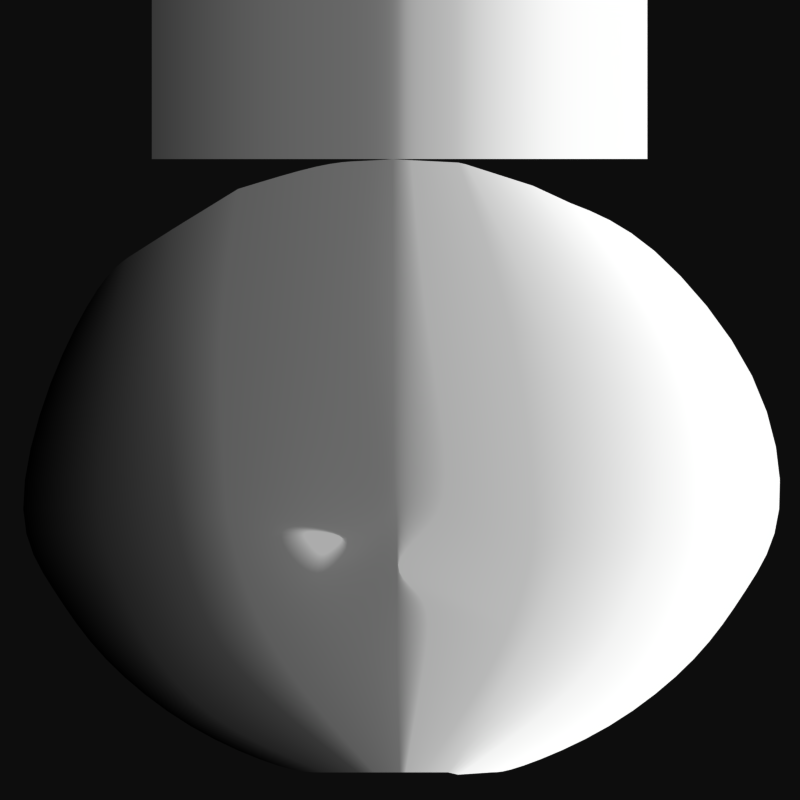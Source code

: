 # Source: Face_SDF.blend  (saved by Blender 4.1.24; exported with 4.5.12 LTS)
import bpy
from mathutils import Matrix  # noqa: F401  (used for matrix-valued properties, if any)

bpy.ops.wm.read_factory_settings(use_empty=True)
scene = bpy.context.scene
scene.name = 'Scene'

# ---- materials (node trees are filled in below, after node groups)
mat_sdf = bpy.data.materials.new('SDF')

# ---- material node trees
mat_sdf.use_nodes = True; mat_sdf.node_tree.nodes.clear()
_N = mat_sdf.node_tree.nodes; _L = mat_sdf.node_tree.links
n0 = _N.new('ShaderNodeOutputMaterial'); n0.name = 'Material Output'; n0.location = (587, 277)
n1 = _N.new('ShaderNodeAttribute'); n1.name = 'Attribute'; n1.location = (-240, 214)
n1.attribute_name = 'position'
n2 = _N.new('ShaderNodeSeparateXYZ'); n2.name = 'Separate XYZ'; n2.location = (-39, 162)
n3 = _N.new('ShaderNodeRGBCurve'); n3.name = 'RGB Curves'; n3.location = (252, 105)
_c = n3.mapping.curves[3]
while len(_c.points) > 2: _c.points.remove(_c.points[-1])
_c.points[0].location = (0.0, 0.0); _c.points[0].handle_type = 'AUTO'
_c.points[1].location = (0.85, 0.14375); _c.points[1].handle_type = 'VECTOR'
_p = _c.points.new(1.0, 1.0); _p.handle_type = 'AUTO'
n3.mapping.update()
n4 = _N.new('ShaderNodeMath'); n4.name = 'Math'; n4.location = (580, 46)
n4.operation = 'MULTIPLY'
n4.inputs[1].default_value = 5.0
_L.new(n1.outputs[1], n2.inputs[0])
_L.new(n2.outputs[2], n3.inputs[1])
_L.new(n3.outputs[0], n4.inputs[0])
_L.new(n2.outputs[2], n0.inputs[0])
n0.is_active_output = True

# ---- world
world_world = bpy.data.worlds.new('World'); scene.world = world_world
world_world.use_nodes = True; world_world.node_tree.nodes.clear()
_N = world_world.node_tree.nodes; _L = world_world.node_tree.links
n0 = _N.new('ShaderNodeOutputWorld'); n0.name = 'World Output'; n0.location = (300, 300)
n1 = _N.new('ShaderNodeBackground'); n1.name = 'Background'; n1.location = (10, 300)
n1.inputs[0].default_value = (0.05088, 0.05088, 0.05088, 1.0)
_L.new(n1.outputs[0], n0.inputs[0])
n0.is_active_output = True
world_world.color = (0.05088, 0.05088, 0.05088)
world_world.use_sun_shadow = False
world_world.sun_shadow_jitter_overblur = 0.0

# ---- cameras
cam_uv_camera = bpy.data.cameras.new('UV_Camera')
cam_uv_camera.type = 'ORTHO'
cam_uv_camera.ortho_scale = 1.0
cam_uv_camera.show_background_images = True

# ---- meshes
me_vertexcurveobj_mesh = bpy.data.meshes.new('VertexCurveObj_Mesh')
me_vertexcurveobj_mesh.from_pydata([(1.426, 1.493, 1.0), (1.714, 1.109, 1.0), (1.647, 0.3972, 1.0), (1.23, 0.06858, 1.0), (1.333, 1.536, 0.95), (1.63, 1.139, 0.95), (1.545, 0.4149, 0.95), (1.145, 0.06275, 0.95), (1.146, 1.594, 0.7291), (1.295, 1.18, 0.7291), (1.282, 0.4373, 0.7291), (1.058, 0.06858, 0.7189), (1.028, 1.6, 0.6745), (0.9677, 0.5816, 0.6745), (1.081, 0.4608, 0.6745), (1.014, 0.06858, 0.6745), (0.5949, 1.528, 0.3575), (0.5354, 1.167, 0.3588), (0.571, 0.6946, 0.365), (0.7493, 0.2723, 0.3588), (0.9369, 0.06858, 0.3588), (0.4307, 1.427, 0.2285), (0.4098, 1.138, 0.2428), (0.4293, 0.6946, 0.2186), (0.6606, 0.2534, 0.2155), (0.8958, 0.06858, 0.2155), (0.8057, 0.06858, 0.1268), (0.5137, 0.1956, 0.1268), (0.2272, 0.6946, 0.1268), (0.2656, 1.109, 0.1268), (0.3178, 1.355, 0.1093), (0.2564, 1.31, 0.0), (0.1193, 1.06, 0.0), (0.02383, 0.6946, 0.0), (0.4721, 0.1717, 0.0), (0.7248, 0.06858, 0.0), (0.9818, 1.602, 0.4451), (0.9818, 1.18, 0.4588), (0.9919, 0.3971, 0.4286), (1.0, 0.06858, 0.4146), (1.142, 0.7553, 0.6745), (1.045, 0.522, 0.6745), (1.164, 1.59, 0.7925), (1.388, 1.17, 0.7925), (1.12, 0.06858, 0.7925), (1.251, 0.2819, 0.7925), (1.342, 0.4325, 0.7925), (1.419, 0.2533, 0.95), (0.7462, 0.6736, 0.6745), (0.8025, 0.6027, 0.6745), (0.8709, 0.6578, 0.6745), (0.7743, 0.6381, 0.6745), (0.8367, 0.6302, 0.6745), (0.8064, 0.6723, 0.6745), (0.6827, 0.6819, 0.4), (0.7945, 0.5503, 0.4201), (0.8891, 0.6556, 0.4365), (0.726, 0.6008, 0.4093), (0.8497, 0.6001, 0.4466), (0.774, 0.6876, 0.4229), (0.9933, 0.5801, 0.413), (0.9922, 0.5012, 0.4233), (1.063, 1.18, 0.6745), (1.347, 0.6946, 0.7291), (1.204, 0.2819, 0.7189), (1.049, 0.2705, 0.6745), (0.9933, 0.2705, 0.4298), (1.513, 0.2176, 1.0), (0.8045, 0.6483, 0.6745), (0.8915, 0.2705, 0.3935), (0.9724, 0.06858, 0.386), (1.438, 0.6946, 0.7925), (1.756, 0.6946, 1.0), (1.66, 0.6907, 0.95), (1.619, 1.419, 1.0), (1.922, 1.063, 1.0), (1.754, 0.354, 1.0), (1.275, 0.06858, 1.0), (1.528, 0.1717, 1.0), (1.976, 0.6946, 1.0), (0.81, 1.594, 0.3957), (0.7553, 1.18, 0.3896), (0.6539, 0.4259, 0.3588), (0.5285, 0.4029, 0.2155), (0.3598, 0.3866, 0.1268), (0.2463, 0.354, 0.0), (0.8272, 0.4168, 0.3956), (0.905, 1.598, 0.4076), (0.8777, 1.18, 0.4114), (0.9831, 0.7646, 0.4353), (0.7714, 0.7558, 0.4062), (0.8847, 0.7628, 0.4073), (0.5644, 0.7311, 0.3646), (1.023, 0.5188, 0.5517), (1.007, 0.06858, 0.5445), (1.028, 0.4528, 0.554), (0.9839, 0.5802, 0.544), (1.022, 0.2705, 0.5529), (1.021, 1.18, 0.5667), (1.004, 1.601, 0.5642), (0.9441, 0.2705, 0.405), (0.9862, 0.06858, 0.4005), (0.9225, 0.4231, 0.4076), (0.9689, 0.615, 0.4094), (1.426, 1.602, 1.0), (1.333, 1.602, 0.95), (1.146, 1.602, 0.7291), (1.028, 1.602, 0.6745), (0.5949, 1.602, 0.3575), (0.3793, 1.602, 0.2186), (0.9818, 1.602, 0.4451), (1.164, 1.602, 0.7925), (1.619, 1.602, 1.0), (0.81, 1.602, 0.3957), (0.905, 1.602, 0.4076), (1.004, 1.602, 0.5642), (1.426, 2.013, 1.0), (1.333, 2.013, 0.95), (1.146, 2.013, 0.7291), (1.028, 2.013, 0.6745), (0.5949, 2.013, 0.3575), (0.3793, 2.013, 0.2186), (0.9818, 2.013, 0.4451), (1.164, 2.013, 0.7925), (1.619, 2.013, 1.0), (0.81, 2.013, 0.3957), (0.905, 2.013, 0.4076), (1.004, 2.013, 0.5642), (0.3, 0.5419, 0.1268), (0.5993, 0.5636, 0.3619), (0.4757, 0.5535, 0.217), (0.1351, 0.5243, 0.0), (1.019, 0.764, 0.5644), (0.9434, 1.6, 0.4204), (0.9297, 1.18, 0.4274), (0.9775, 0.7637, 0.4153), (1.701, 0.5459, 1.0), (1.599, 0.5576, 0.95), (1.055, 0.6684, 0.6745), (1.384, 0.5597, 0.7925), (0.9915, 0.739, 0.458), (1.32, 0.5659, 0.7291), (1.865, 0.5243, 1.0), (1.015, 0.7331, 0.5542), (0.9647, 0.701, 0.4367)], [], [(48, 54, 57, 51), (51, 57, 55, 49), (50, 56, 59, 53), (53, 59, 54, 48), (52, 58, 56, 50), (30, 31, 32, 29), (15, 65, 97, 94), (129, 57, 54, 18), (26, 27, 34, 35), (25, 24, 27, 26), (128, 28, 33, 131), (28, 29, 32, 33), (21, 30, 29, 22), (18, 92, 23), (22, 29, 28, 23), (83, 84, 27, 24), (92, 17, 22, 23), (97, 95, 38, 66), (95, 93, 61, 38), (93, 96, 60, 61), (98, 62, 12, 99), (9, 8, 12, 62), (40, 63, 9, 62), (138, 141, 63, 40), (41, 10, 13), (10, 41, 14), (64, 10, 14, 65), (11, 64, 65, 15), (94, 97, 66, 39), (11, 44, 45, 64), (45, 46, 10, 64), (137, 73, 71, 139), (43, 42, 8, 9), (5, 4, 42, 43), (43, 9, 63, 71), (45, 47, 6, 46), (47, 45, 44, 7), (3, 67, 47, 7), (47, 67, 2, 6), (17, 81, 80, 16), (1, 0, 4, 5), (135, 89, 37, 134), (101, 39, 66, 100), (51, 68, 53, 48), (53, 68, 52, 50), (68, 51, 49, 52), (1, 5, 73, 72), (20, 70, 69, 19), (134, 37, 36, 133), (103, 102, 38, 61, 60), (139, 141, 10, 46), (136, 137, 6, 2), (136, 2, 76, 142), (67, 3, 77, 78), (71, 73, 5, 43), (0, 1, 75, 74), (2, 67, 78, 76), (138, 143, 96, 13), (49, 55, 58, 52), (20, 19, 24, 25), (129, 18, 23, 130), (130, 128, 84, 83), (27, 84, 85, 34), (69, 86, 82, 19), (100, 66, 38, 102), (81, 88, 87, 80), (90, 91, 88, 81), (92, 18, 54, 59, 90), (59, 56, 91, 90), (14, 41, 93, 95), (41, 13, 96, 93), (17, 92, 90, 81), (1, 72, 79, 75), (17, 16, 21, 22), (65, 14, 95, 97), (37, 98, 99, 36), (69, 100, 102, 86), (70, 101, 100, 69), (55, 86, 102, 103), (58, 55, 103), (115, 107, 119, 127), (104, 112, 124, 116), (105, 104, 116, 117), (107, 106, 118, 119), (113, 114, 126, 125), (114, 110, 122, 126), (106, 111, 123, 118), (110, 115, 127, 122), (109, 108, 120, 121), (108, 113, 125, 120), (111, 105, 117, 123), (23, 28, 128, 130), (19, 82, 83, 24), (84, 128, 131, 85), (86, 55, 57, 129, 82), (98, 37, 89, 132), (62, 98, 132, 40), (143, 140, 60, 96), (144, 135, 91, 56), (88, 134, 133, 87), (140, 144, 103, 60), (89, 135, 144, 140), (132, 89, 140, 143), (40, 132, 143, 138), (72, 136, 142, 79), (72, 73, 137, 136), (71, 63, 141, 139), (6, 137, 139, 46), (13, 10, 141, 138), (91, 135, 134, 88), (103, 144, 56, 58), (82, 129, 130, 83)])
me_vertexcurveobj_mesh.polygons.foreach_set('use_smooth', [1, 1, 1, 1, 1, 1, 1, 1, 1, 1, 1, 1, 1, 1, 1, 1, 1, 1, 1, 1, 1, 1, 1, 1, 1, 1, 1, 1, 1, 1, 1, 1, 1, 1, 1, 1, 1, 1, 1, 1, 1, 1, 1, 1, 1, 1, 1, 1, 1, 1, 1, 1, 1, 1, 1, 1, 1, 1, 1, 1, 1, 1, 1, 1, 1, 1, 1, 1, 1, 1, 1, 1, 1, 1, 1, 1, 1, 1, 1, 1, 0, 0, 0, 0, 0, 0, 0, 0, 0, 0, 0, 1, 1, 1, 1, 1, 1, 1, 1, 1, 1, 1, 1, 1, 1, 1, 1, 1, 1, 1, 1, 1])
_k = {(0, 1): 1.0, (2, 136): 1.0, (3, 67): 1.0, (4, 5): 1.0, (6, 137): 1.0, (7, 47): 1.0, (8, 9): 1.0, (11, 64): 1.0, (13, 138): 1.0, (14, 41): 1.0, (15, 65): 1.0, (16, 17): 1.0, (18, 92): 1.0, (19, 20): 1.0, (21, 22): 1.0, (24, 25): 1.0, (26, 27): 1.0, (29, 30): 1.0, (31, 32): 1.0, (34, 35): 1.0, (36, 37): 1.0, (38, 61): 1.0, (39, 66): 1.0, (13, 41): 1.0, (42, 43): 1.0, (44, 45): 1.0, (45, 46): 1.0, (46, 139): 1.0, (6, 47): 1.0, (49, 51): 1.0, (50, 52): 1.0, (48, 51): 1.0, (48, 53): 1.0, (49, 52): 1.0, (50, 53): 1.0, (55, 57): 1.0, (56, 58): 1.0, (54, 57): 1.0, (54, 59): 0.5, (55, 58): 1.0, (56, 59): 0.5, (60, 140): 1.0, (60, 61): 1.0, (12, 62): 1.0, (10, 64): 1.0, (14, 65): 1.0, (38, 66): 1.0, (10, 141): 1.0, (2, 67): 1.0, (19, 82): 1.0, (74, 75): 1.0, (76, 142): 1.0, (77, 78): 1.0, (76, 78): 1.0, (24, 83): 1.0, (28, 128): 1.0, (34, 85): 1.0, (82, 129): 1.0, (83, 130): 1.0, (27, 84): 1.0, (85, 131): 1.0, (40, 62): 1.0, (37, 89): 1.0, (9, 63): 1.0, (43, 71): 1.0, (1, 72): 1.0, (5, 73): 1.0, (75, 79): 1.0, (17, 92): 1.0, (22, 23): 1.0, (28, 29): 1.0, (32, 33): 1.0, (108, 109): 1.0, (107, 115): 1.0, (106, 107): 1.0, (106, 111): 1.0, (105, 111): 1.0, (104, 105): 1.0, (110, 114): 1.0, (108, 113): 1.0, (104, 112): 1.0, (113, 114): 1.0, (110, 115): 1.0, (120, 121): 1.0, (119, 127): 1.0, (118, 119): 1.0, (118, 123): 1.0, (117, 123): 1.0, (116, 117): 1.0, (122, 126): 1.0, (120, 125): 1.0, (116, 124): 1.0, (125, 126): 1.0, (122, 127): 1.0, (112, 124): 1.0, (109, 121): 1.0, (84, 128): 1.0, (18, 129): 1.0, (23, 130): 1.0, (33, 131): 1.0, (72, 136): 1.0, (73, 137): 1.0, (40, 138): 1.0, (71, 139): 1.0, (89, 140): 1.0, (63, 141): 1.0, (79, 142): 1.0}
me_vertexcurveobj_mesh.attributes.new('crease_edge', 'FLOAT', 'EDGE').data.foreach_set('value', [_k.get((min(e.vertices), max(e.vertices)), 0.0) for e in me_vertexcurveobj_mesh.edges])
_uv = me_vertexcurveobj_mesh.uv_layers.new(name='UVMap')
_uv.uv.foreach_set('vector', [0.0, 0.0, 0.0, 0.0, 0.0, 0.0, 0.0, 0.0, 0.0, 0.0, 0.0, 0.0, 0.0, 0.0, 0.0, 0.0, 0.0, 0.0, 0.0, 0.0, 0.0, 0.0, 0.0, 0.0, 0.0, 0.0, 0.0, 0.0, 0.0, 0.0, 0.0, 0.0, 0.0, 0.0, 0.0, 0.0, 0.0, 0.0, 0.0, 0.0, 0.0, 0.0, 0.0, 0.0, 0.0, 0.0, 0.0, 0.0, 0.0, 0.0, 0.0, 0.0, 0.0, 0.0, 0.0, 0.0, 0.0, 0.0, 0.0, 0.0, 0.0, 0.0, 0.0, 0.0, 0.0, 0.0, 0.0, 0.0, 0.0, 0.0, 0.0, 0.0, 0.0, 0.0, 0.0, 0.0, 0.0, 0.0, 0.0, 0.0, 0.0, 0.0, 0.0, 0.0, 0.0, 0.0, 0.0, 0.0, 0.0, 0.0, 0.0, 0.0, 0.0, 0.0, 0.0, 0.0, 0.0, 0.0, 0.0, 0.0, 0.0, 0.0, 0.0, 0.0, 0.0, 0.0, 0.0, 0.0, 0.0, 0.0, 0.0, 0.0, 0.0, 0.0, 0.0, 0.0, 0.0, 0.0, 0.0, 0.0, 0.0, 0.0, 0.0, 0.0, 0.0, 0.0, 0.0, 0.0, 0.0, 0.0, 0.0, 0.0, 0.0, 0.0, 0.0, 0.0, 0.0, 0.0, 0.0, 0.0, 0.0, 0.0, 0.0, 0.0, 0.0, 0.0, 0.0, 0.0, 0.0, 0.0, 0.0, 0.0, 0.0, 0.0, 0.0, 0.0, 0.0, 0.0, 0.0, 0.0, 0.0, 0.0, 0.0, 0.0, 0.0, 0.0, 0.0, 0.0, 0.0, 0.0, 0.0, 0.0, 0.0, 0.0, 0.0, 0.0, 0.0, 0.0, 0.0, 0.0, 0.0, 0.0, 0.0, 0.0, 0.0, 0.0, 0.0, 0.0, 0.0, 0.0, 0.0, 0.0, 0.0, 0.0, 0.0, 0.0, 0.0, 0.0, 0.0, 0.0, 0.0, 0.0, 0.0, 0.0, 0.0, 0.0, 0.0, 0.0, 0.0, 0.0, 0.0, 0.0, 0.0, 0.0, 0.0, 0.0, 0.0, 0.0, 0.0, 0.0, 0.0, 0.0, 0.0, 0.0, 0.0, 0.0, 0.0, 0.0, 0.0, 0.0, 0.0, 0.0, 0.0, 0.0, 0.0, 0.0, 0.0, 0.0, 0.0, 0.0, 0.0, 0.0, 0.0, 0.0, 0.0, 0.0, 0.0, 0.0, 0.0, 0.0, 0.0, 0.0, 0.0, 0.0, 0.0, 0.0, 0.0, 0.0, 0.0, 0.0, 0.0, 0.0, 0.0, 0.0, 0.0, 0.0, 0.0, 0.0, 0.0, 0.0, 0.0, 0.0, 0.0, 0.0, 0.0, 0.0, 0.0, 0.0, 0.0, 0.0, 0.0, 0.0, 0.0, 0.0, 0.0, 0.0, 0.0, 0.0, 0.0, 0.0, 0.0, 0.0, 0.0, 0.0, 0.0, 0.0, 0.0, 0.0, 0.0, 0.0, 0.0, 0.0, 0.0, 0.0, 0.0, 0.0, 0.0, 0.0, 0.0, 0.0, 0.0, 0.0, 0.0, 0.0, 0.0, 0.0, 0.0, 0.0, 0.0, 0.0, 0.0, 0.0, 0.0, 0.0, 0.0, 0.0, 0.0, 0.0, 0.0, 0.0, 0.0, 0.0, 0.0, 0.0, 0.0, 0.0, 0.0, 0.0, 0.0, 0.0, 0.0, 0.0, 0.0, 0.0, 0.0, 0.0, 0.0, 0.0, 0.0, 0.0, 0.0, 0.0, 0.0, 0.0, 0.0, 0.0, 0.0, 0.0, 0.0, 0.0, 0.0, 0.0, 0.0, 0.0, 0.0, 0.0, 0.0, 0.0, 0.0, 0.0, 0.0, 0.0, 0.0, 0.0, 0.0, 0.0, 0.0, 0.0, 0.0, 0.0, 0.0, 0.0, 0.0, 0.0, 0.0, 0.0, 0.0, 0.0, 0.0, 0.0, 0.0, 0.0, 0.0, 0.0, 0.0, 0.0, 0.0, 0.0, 0.0, 0.0, 0.0, 0.0, 0.0, 0.0, 0.0, 0.0, 0.0, 0.0, 0.0, 0.0, 0.0, 0.0, 0.0, 0.0, 0.0, 0.0, 0.0, 0.0, 0.0, 0.0, 0.0, 0.0, 0.0, 0.0, 0.0, 0.0, 0.0, 0.0, 0.0, 0.0, 0.0, 0.0, 0.0, 0.0, 0.0, 0.0, 0.0, 0.0, 0.0, 0.0, 0.0, 0.0, 0.0, 0.0, 0.0, 0.0, 0.0, 0.0, 0.0, 0.0, 0.0, 0.0, 0.0, 0.0, 0.0, 0.0, 0.0, 0.0, 0.0, 0.0, 0.0, 0.0, 0.0, 0.0, 0.0, 0.0, 0.0, 0.0, 0.0, 0.0, 0.0, 0.0, 0.0, 0.0, 0.0, 0.0, 0.0, 0.0, 0.0, 0.0, 0.0, 0.0, 0.0, 0.0, 0.0, 0.0, 0.0, 0.0, 0.0, 0.0, 0.0, 0.0, 0.0, 0.0, 0.0, 0.0, 0.0, 0.0, 0.0, 0.0, 0.0, 0.0, 0.0, 0.0, 0.0, 0.0, 0.0, 0.0, 0.0, 0.0, 0.0, 0.0, 0.0, 0.0, 0.0, 0.0, 0.0, 0.0, 0.0, 0.0, 0.0, 0.0, 0.0, 0.0, 0.0, 0.0, 0.0, 0.0, 0.0, 0.0, 0.0, 0.0, 0.0, 0.0, 0.0, 0.0, 0.0, 0.0, 0.0, 0.0, 0.0, 0.0, 0.0, 0.0, 0.0, 0.0, 0.0, 0.0, 0.0, 0.0, 0.0, 0.0, 0.0, 0.0, 0.0, 0.0, 0.0, 0.0, 0.0, 0.0, 0.0, 0.0, 0.0, 0.0, 0.0, 0.0, 0.0, 0.0, 0.0, 0.0, 0.0, 0.0, 0.0, 0.0, 0.0, 0.0, 0.0, 0.0, 0.0, 0.0, 0.0, 0.0, 0.0, 0.0, 0.0, 0.0, 0.0, 0.0, 0.0, 0.0, 0.0, 0.0, 0.0, 0.0, 0.0, 0.0, 0.0, 0.0, 0.0, 0.0, 0.0, 0.0, 0.0, 0.0, 0.0, 0.0, 0.0, 0.0, 0.0, 0.0, 0.0, 0.0, 0.0, 0.0, 0.0, 0.0, 0.0, 0.0, 0.0, 0.0, 0.0, 0.0, 0.0, 0.0, 0.0, 0.0, 0.0, 0.0, 0.0, 0.0, 0.0, 0.0, 0.0, 0.0, 0.0, 0.0, 0.0, 0.0, 0.0, 0.0, 0.0, 0.0, 0.0, 0.0, 0.0, 0.0, 0.0, 0.0, 0.0, 0.0, 0.0, 0.0, 0.0, 0.0, 0.0, 0.0, 0.0, 0.0, 0.0, 0.0, 0.0, 0.0, 0.0, 0.0, 0.0, 0.0, 0.0, 0.0, 0.0, 0.0, 0.0, 0.0, 0.0, 0.0, 0.0, 0.0, 0.0, 0.0, 0.0, 0.0, 0.0, 0.0, 0.0, 0.0, 0.0, 0.0, 0.0, 0.0, 0.0, 0.0, 0.0, 0.0, 0.0, 0.0, 0.0, 0.0, 0.0, 0.0, 0.0, 0.0, 0.0, 0.0, 0.0, 0.0, 0.0, 0.0, 0.0, 0.0, 0.0, 0.0, 0.0, 0.0, 0.0, 0.0, 0.0, 0.0, 0.0, 0.0, 0.0, 0.0, 0.0, 0.0, 0.0, 0.0, 0.0, 0.0, 0.0, 0.0, 0.0, 0.0, 0.0, 0.0, 0.0, 0.0, 0.0, 0.0, 0.0, 0.0, 0.0, 0.0, 0.0, 0.0, 0.0, 0.0, 0.0, 0.0, 0.0, 0.0, 0.0, 0.0, 0.0, 0.0, 0.0, 0.0, 0.0, 0.0, 0.0, 0.0, 0.0, 0.0, 0.0, 0.0, 0.0, 0.0, 0.0, 0.0, 0.0, 0.0, 0.0, 0.0, 0.0, 0.0, 0.0, 0.0, 0.0, 0.0, 0.0, 0.0, 0.0, 0.0, 0.0, 0.0, 0.0, 0.0, 0.0, 0.0, 0.0, 0.0, 0.0, 0.0, 0.0, 0.0, 0.0, 0.0, 0.0, 0.0, 0.0, 0.0, 0.0, 0.0, 0.0, 0.0, 0.0, 0.0, 0.0, 0.0, 0.0, 0.0, 0.0, 0.0, 0.0, 0.0, 0.0, 0.0, 0.0, 0.0, 0.0, 0.0, 0.0, 0.0, 0.0, 0.0, 0.0, 0.0, 0.0, 0.0, 0.0, 0.0, 0.0, 0.0, 0.0, 0.0, 0.0, 0.0, 0.0, 0.0, 0.0, 0.0, 0.0, 0.0, 0.0, 0.0, 0.0, 0.0, 0.0, 0.0, 0.0, 0.0, 0.0, 0.0, 0.0, 0.0, 0.0, 0.0, 0.0, 0.0, 0.0, 0.0, 0.0, 0.0, 0.0, 0.0, 0.0, 0.0, 0.0, 0.0, 0.0, 0.0, 0.0, 0.0, 0.0, 0.0, 0.0, 0.0, 0.0, 0.0, 0.0, 0.0, 0.0, 0.0, 0.0, 0.0, 0.0, 0.0, 0.0, 0.0, 0.0, 0.0, 0.0, 0.0, 0.0, 0.0, 0.0, 0.0])
me_vertexcurveobj_mesh.materials.append(mat_sdf)
me_vertexcurveobj_mesh.update()
me_cube = bpy.data.meshes.new('Cube')
me_cube.from_pydata([(0.0, 0.0, 0.0), (0.0, 0.0, 0.5), (0.0, 1.0, 0.0), (0.0, 1.0, 0.5), (1.0, 0.0, 0.0), (1.0, 0.0, 0.5), (1.0, 1.0, 0.0), (1.0, 1.0, 0.5)], [], [(0, 1, 3, 2), (2, 3, 7, 6), (6, 7, 5, 4), (4, 5, 1, 0), (2, 6, 4, 0), (7, 3, 1, 5)])
_uv = me_cube.uv_layers.new(name='UVMap')
_uv.uv.foreach_set('vector', [0.375, 0.0, 0.625, 0.0, 0.625, 0.25, 0.375, 0.25, 0.375, 0.25, 0.625, 0.25, 0.625, 0.5, 0.375, 0.5, 0.375, 0.5, 0.625, 0.5, 0.625, 0.75, 0.375, 0.75, 0.375, 0.75, 0.625, 0.75, 0.625, 1.0, 0.375, 1.0, 0.125, 0.5, 0.375, 0.5, 0.375, 0.75, 0.125, 0.75, 0.625, 0.5, 0.875, 0.5, 0.875, 0.75, 0.625, 0.75])
me_cube.update()

# ---- objects
ob_facesdfmesh = bpy.data.objects.new('FaceSDFMesh', me_vertexcurveobj_mesh)
ob_uv_camera = bpy.data.objects.new('UV_Camera', cam_uv_camera)
ob_sdfspacevolume = bpy.data.objects.new('SDFSpaceVolume', me_cube)

# ---- transforms, parenting, visibility, modifiers, constraints
ob_facesdfmesh.location = (0.0, 0.0, 0.0)
ob_facesdfmesh.scale = (0.5, 0.5, 0.5)
_vg = ob_facesdfmesh.vertex_groups.new(name='ZLock')
_m = ob_facesdfmesh.modifiers.new('Subdivision', 'SUBSURF')
_m.levels = 4
ob_uv_camera.location = (0.5, 0.5, 1.0)
ob_uv_camera.hide_render = True
ob_sdfspacevolume.location = (0.0, 0.0, 0.0)
ob_sdfspacevolume.hide_select = True
ob_sdfspacevolume.hide_render = True
ob_sdfspacevolume.display_type = 'WIRE'

# ---- collection membership
scene.collection.objects.link(ob_facesdfmesh)
scene.collection.objects.link(ob_uv_camera)
scene.collection.objects.link(ob_sdfspacevolume)

# ---- scene / render settings (as saved in the file)
scene.camera = ob_uv_camera
scene.frame_start = 1; scene.frame_end = 250; scene.frame_set(1)
scene.render.engine = 'CYCLES'
scene.render.image_settings.color_depth = '16'
scene.render.image_settings.compression = 0
scene.render.resolution_x = 1024
scene.render.resolution_y = 1024
scene.render.dither_intensity = 0.0
scene.render.film_transparent = True
scene.cycles.use_denoising = False
scene.cycles.samples = 1
scene.cycles.sampling_pattern = 'TABULATED_SOBOL'
scene.cycles.use_adaptive_sampling = False
scene.cycles.max_bounces = 0
scene.cycles.diffuse_bounces = 0
scene.cycles.glossy_bounces = 0
scene.cycles.transmission_bounces = 0
scene.cycles.transparent_max_bounces = 0
scene.cycles.bake_type = 'POSITION'
scene.eevee.ray_tracing_options.trace_max_roughness = 0.0
scene.view_settings.view_transform = 'Raw'
scene.view_settings.use_curve_mapping = True
scene.view_settings.curve_mapping.use_clip = True
scene.view_settings.curve_mapping.clip_max_x = 1.0
scene.view_settings.curve_mapping.clip_max_y = 1.0
scene.view_settings.curve_mapping.extend = 'EXTRAPOLATED'
scene.view_settings.curve_mapping.white_level = (1.0, 1.0, 1.0)
_c = scene.view_settings.curve_mapping.curves[0]
while len(_c.points) > 2: _c.points.remove(_c.points[-1])
_c.points[0].location = (0.0, 0.0); _c.points[0].handle_type = 'AUTO'
_c.points[1].location = (1.0, 1.0); _c.points[1].handle_type = 'AUTO'
_c = scene.view_settings.curve_mapping.curves[1]
while len(_c.points) > 2: _c.points.remove(_c.points[-1])
_c.points[0].location = (0.0, 0.0); _c.points[0].handle_type = 'AUTO'
_c.points[1].location = (1.0, 1.0); _c.points[1].handle_type = 'AUTO'
_c = scene.view_settings.curve_mapping.curves[2]
while len(_c.points) > 2: _c.points.remove(_c.points[-1])
_c.points[0].location = (0.0, 0.0); _c.points[0].handle_type = 'AUTO'
_c.points[1].location = (1.0, 1.0); _c.points[1].handle_type = 'AUTO'
_c = scene.view_settings.curve_mapping.curves[3]
while len(_c.points) > 2: _c.points.remove(_c.points[-1])
_c.points[0].location = (0.0, 0.0); _c.points[0].handle_type = 'AUTO'
_c.points[1].location = (1.0, 1.0); _c.points[1].handle_type = 'AUTO'
scene.view_settings.curve_mapping.update()
bpy.context.view_layer.update()

# ---- added for rendering (the .blend has no usable light): sun
light_auto_sun = bpy.data.lights.new('AutoSun', 'SUN')
light_auto_sun.energy = 3.0
light_auto_sun.angle = 0.0523599
ob_auto_sun = bpy.data.objects.new('AutoSun', light_auto_sun)
scene.collection.objects.link(ob_auto_sun)
ob_auto_sun.rotation_euler = (0.872665, 0.174533, 0.523599)
bpy.context.view_layer.update()
